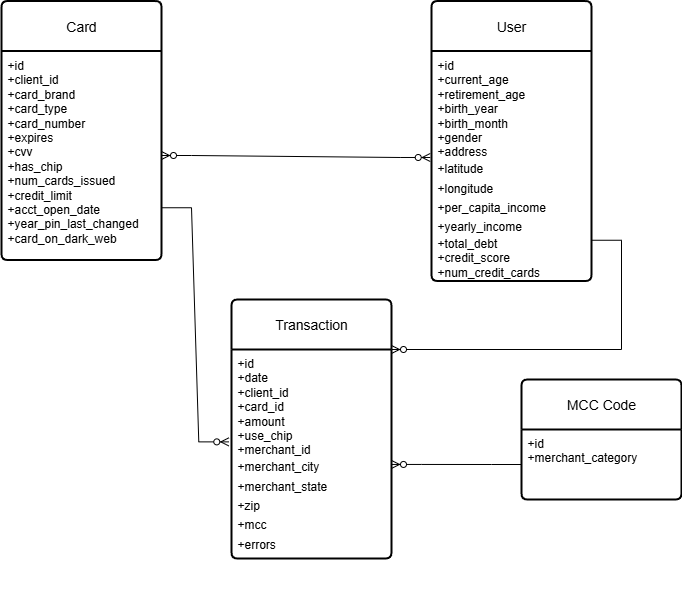

The diagram above was exported from draw.io. Its source (the exported page's mxGraphModel, read from the mxfile embedded in the PNG):
<mxGraphModel dx="786" dy="463" grid="1" gridSize="10" guides="1" tooltips="1" connect="1" arrows="1" fold="1" page="1" pageScale="1" pageWidth="850" pageHeight="1100" math="0" shadow="0">
  <root>
    <mxCell id="0" />
    <mxCell id="1" parent="0" />
    <mxCell id="eRjdxsmRgCn1IqbnVImq-1" value="Card" style="swimlane;childLayout=stackLayout;horizontal=1;startSize=50;horizontalStack=0;rounded=1;fontSize=14;fontStyle=0;strokeWidth=2;resizeParent=0;resizeLast=1;shadow=0;dashed=0;align=center;arcSize=4;whiteSpace=wrap;html=1;" vertex="1" parent="1">
      <mxGeometry x="150" y="81.5" width="160" height="259" as="geometry" />
    </mxCell>
    <mxCell id="eRjdxsmRgCn1IqbnVImq-2" value="+id&lt;br&gt;+client_id&lt;br&gt;+card_brand&lt;div&gt;+card_type&lt;div&gt;+card_number&lt;div&gt;+expires&lt;/div&gt;&lt;div&gt;+cvv&lt;div&gt;+has_chip&lt;div&gt;+num_cards_issued&lt;/div&gt;&lt;div&gt;+credit_limit&lt;/div&gt;&lt;div&gt;+acct_open_date&lt;/div&gt;&lt;div&gt;+year_pin_last_changed&lt;/div&gt;&lt;div&gt;+card_on_dark_web&amp;nbsp;&lt;br&gt;&lt;div&gt;&lt;br&gt;&lt;/div&gt;&lt;/div&gt;&lt;/div&gt;&lt;div&gt;&lt;br&gt;&lt;/div&gt;&lt;/div&gt;&lt;/div&gt;&lt;div&gt;&lt;br&gt;&lt;/div&gt;&lt;div&gt;&lt;br&gt;&lt;/div&gt;&lt;/div&gt;" style="align=left;strokeColor=none;fillColor=none;spacingLeft=4;spacingRight=4;fontSize=12;verticalAlign=top;resizable=0;rotatable=0;part=1;html=1;whiteSpace=wrap;" vertex="1" parent="eRjdxsmRgCn1IqbnVImq-1">
      <mxGeometry y="50" width="160" height="209" as="geometry" />
    </mxCell>
    <mxCell id="eRjdxsmRgCn1IqbnVImq-5" value="Transaction" style="swimlane;childLayout=stackLayout;horizontal=1;startSize=50;horizontalStack=0;rounded=1;fontSize=14;fontStyle=0;strokeWidth=2;resizeParent=0;resizeLast=1;shadow=0;dashed=0;align=center;arcSize=4;whiteSpace=wrap;html=1;" vertex="1" parent="1">
      <mxGeometry x="380" y="380" width="160" height="259" as="geometry" />
    </mxCell>
    <mxCell id="eRjdxsmRgCn1IqbnVImq-6" value="+id&lt;br&gt;+date&lt;br&gt;+client_id&lt;div&gt;+card_id&lt;div&gt;+amount&lt;div&gt;+use_chip&lt;/div&gt;&lt;div&gt;+merchant_id&lt;div&gt;&lt;table style=&quot;border-collapse:&lt;br/&gt; collapse;width:118pt&quot; width=&quot;157&quot; cellspacing=&quot;0&quot; cellpadding=&quot;0&quot; border=&quot;0&quot;&gt;&lt;tbody&gt;&lt;tr style=&quot;height:14.5pt&quot; height=&quot;19&quot;&gt;  &lt;td style=&quot;height:14.5pt;width:118pt&quot; width=&quot;157&quot; height=&quot;19&quot;&gt;+merchant_city&lt;/td&gt;&lt;/tr&gt;&lt;/tbody&gt;&lt;/table&gt;&lt;div&gt;&lt;table style=&quot;border-collapse:&lt;br/&gt; collapse;width:99pt&quot; width=&quot;132&quot; cellspacing=&quot;0&quot; cellpadding=&quot;0&quot; border=&quot;0&quot;&gt;&lt;tbody&gt;&lt;tr style=&quot;height:14.5pt&quot; height=&quot;19&quot;&gt;  &lt;td style=&quot;height:14.5pt;width:99pt&quot; width=&quot;132&quot; height=&quot;19&quot;&gt;+merchant_state&lt;/td&gt;&lt;/tr&gt;&lt;/tbody&gt;&lt;/table&gt;&lt;/div&gt;&lt;div&gt;&lt;table style=&quot;border-collapse:&lt;br/&gt; collapse;width:48pt&quot; width=&quot;64&quot; cellspacing=&quot;0&quot; cellpadding=&quot;0&quot; border=&quot;0&quot;&gt;&lt;tbody&gt;&lt;tr style=&quot;height:14.5pt&quot; height=&quot;19&quot;&gt;  &lt;td style=&quot;height:14.5pt;width:48pt&quot; width=&quot;64&quot; height=&quot;19&quot;&gt;+zip&lt;/td&gt;&lt;/tr&gt;&lt;/tbody&gt;&lt;/table&gt;&lt;/div&gt;&lt;div&gt;&lt;table style=&quot;border-collapse:&lt;br/&gt; collapse;width:48pt&quot; width=&quot;64&quot; cellspacing=&quot;0&quot; cellpadding=&quot;0&quot; border=&quot;0&quot;&gt;&lt;tbody&gt;&lt;tr style=&quot;height:14.5pt&quot; height=&quot;19&quot;&gt;  &lt;td style=&quot;height:14.5pt;width:48pt&quot; width=&quot;64&quot; height=&quot;19&quot;&gt;+mcc&lt;/td&gt;&lt;/tr&gt;&lt;/tbody&gt;&lt;/table&gt;&lt;/div&gt;&lt;div&gt;&lt;table style=&quot;border-collapse:&lt;br/&gt; collapse;width:48pt&quot; width=&quot;64&quot; cellspacing=&quot;0&quot; cellpadding=&quot;0&quot; border=&quot;0&quot;&gt;&lt;tbody&gt;&lt;tr style=&quot;height:14.5pt&quot; height=&quot;19&quot;&gt;  &lt;td style=&quot;height:14.5pt;width:48pt&quot; width=&quot;64&quot; height=&quot;19&quot;&gt;+errors&lt;/td&gt;&lt;/tr&gt;&lt;/tbody&gt;&lt;/table&gt;&lt;/div&gt;&lt;div&gt;&lt;div&gt;&lt;br&gt;&lt;/div&gt;&lt;/div&gt;&lt;/div&gt;&lt;div&gt;&lt;br&gt;&lt;/div&gt;&lt;/div&gt;&lt;/div&gt;&lt;div&gt;&lt;br&gt;&lt;/div&gt;&lt;div&gt;&lt;br&gt;&lt;/div&gt;&lt;/div&gt;" style="align=left;strokeColor=none;fillColor=none;spacingLeft=4;spacingRight=4;fontSize=12;verticalAlign=top;resizable=0;rotatable=0;part=1;html=1;whiteSpace=wrap;" vertex="1" parent="eRjdxsmRgCn1IqbnVImq-5">
      <mxGeometry y="50" width="160" height="209" as="geometry" />
    </mxCell>
    <mxCell id="eRjdxsmRgCn1IqbnVImq-7" value="User" style="swimlane;childLayout=stackLayout;horizontal=1;startSize=50;horizontalStack=0;rounded=1;fontSize=14;fontStyle=0;strokeWidth=2;resizeParent=0;resizeLast=1;shadow=0;dashed=0;align=center;arcSize=4;whiteSpace=wrap;html=1;" vertex="1" parent="1">
      <mxGeometry x="580" y="81.5" width="160" height="280" as="geometry" />
    </mxCell>
    <mxCell id="eRjdxsmRgCn1IqbnVImq-8" value="+id&lt;br&gt;+current_age&lt;br&gt;+retirement_age&lt;div&gt;+birth_year&lt;div&gt;+birth_month&lt;div&gt;+gender&lt;/div&gt;&lt;div&gt;+address&lt;div&gt;&lt;table style=&quot;border-collapse:&lt;br/&gt; collapse;width:118pt&quot; width=&quot;157&quot; cellspacing=&quot;0&quot; cellpadding=&quot;0&quot; border=&quot;0&quot;&gt;&lt;tbody&gt;&lt;tr style=&quot;height:14.5pt&quot; height=&quot;19&quot;&gt;  &lt;td style=&quot;height:14.5pt;width:118pt&quot; width=&quot;157&quot; height=&quot;19&quot;&gt;+latitude&lt;/td&gt;&lt;/tr&gt;&lt;/tbody&gt;&lt;/table&gt;&lt;div&gt;&lt;table style=&quot;border-collapse:&lt;br/&gt; collapse;width:99pt&quot; width=&quot;132&quot; cellspacing=&quot;0&quot; cellpadding=&quot;0&quot; border=&quot;0&quot;&gt;&lt;tbody&gt;&lt;tr style=&quot;height:14.5pt&quot; height=&quot;19&quot;&gt;  &lt;td style=&quot;height:14.5pt;width:99pt&quot; width=&quot;132&quot; height=&quot;19&quot;&gt;+longitude&lt;/td&gt;&lt;/tr&gt;&lt;/tbody&gt;&lt;/table&gt;&lt;/div&gt;&lt;div&gt;&lt;table style=&quot;border-collapse:&lt;br/&gt; collapse;width:48pt&quot; width=&quot;64&quot; cellspacing=&quot;0&quot; cellpadding=&quot;0&quot; border=&quot;0&quot;&gt;&lt;tbody&gt;&lt;tr style=&quot;height:14.5pt&quot; height=&quot;19&quot;&gt;  &lt;td style=&quot;height:14.5pt;width:48pt&quot; width=&quot;64&quot; height=&quot;19&quot;&gt;+per_capita_income&lt;/td&gt;&lt;/tr&gt;&lt;/tbody&gt;&lt;/table&gt;&lt;/div&gt;&lt;div&gt;&lt;table style=&quot;border-collapse:&lt;br/&gt; collapse;width:48pt&quot; width=&quot;64&quot; cellspacing=&quot;0&quot; cellpadding=&quot;0&quot; border=&quot;0&quot;&gt;&lt;tbody&gt;&lt;tr style=&quot;height:14.5pt&quot; height=&quot;19&quot;&gt;  &lt;td style=&quot;height:14.5pt;width:48pt&quot; width=&quot;64&quot; height=&quot;19&quot;&gt;+yearly_income&lt;/td&gt;&lt;/tr&gt;&lt;/tbody&gt;&lt;/table&gt;&lt;/div&gt;&lt;div&gt;&lt;table style=&quot;border-collapse:&lt;br/&gt; collapse;width:48pt&quot; width=&quot;64&quot; cellspacing=&quot;0&quot; cellpadding=&quot;0&quot; border=&quot;0&quot;&gt;&lt;tbody&gt;&lt;tr style=&quot;height:14.5pt&quot; height=&quot;19&quot;&gt;  &lt;td style=&quot;height:14.5pt;width:48pt&quot; width=&quot;64&quot; height=&quot;19&quot;&gt;+total_debt&lt;br&gt;+credit_score&lt;br&gt;+num_credit_cards&lt;/td&gt;&lt;/tr&gt;&lt;/tbody&gt;&lt;/table&gt;&lt;/div&gt;&lt;div&gt;&lt;div&gt;&lt;br&gt;&lt;/div&gt;&lt;/div&gt;&lt;/div&gt;&lt;div&gt;&lt;br&gt;&lt;/div&gt;&lt;/div&gt;&lt;/div&gt;&lt;div&gt;&lt;br&gt;&lt;/div&gt;&lt;div&gt;&lt;br&gt;&lt;/div&gt;&lt;/div&gt;" style="align=left;strokeColor=none;fillColor=none;spacingLeft=4;spacingRight=4;fontSize=12;verticalAlign=top;resizable=0;rotatable=0;part=1;html=1;whiteSpace=wrap;" vertex="1" parent="eRjdxsmRgCn1IqbnVImq-7">
      <mxGeometry y="50" width="160" height="230" as="geometry" />
    </mxCell>
    <mxCell id="eRjdxsmRgCn1IqbnVImq-10" value="MCC Code" style="swimlane;childLayout=stackLayout;horizontal=1;startSize=50;horizontalStack=0;rounded=1;fontSize=14;fontStyle=0;strokeWidth=2;resizeParent=0;resizeLast=1;shadow=0;dashed=0;align=center;arcSize=4;whiteSpace=wrap;html=1;" vertex="1" parent="1">
      <mxGeometry x="670" y="460" width="160" height="120" as="geometry" />
    </mxCell>
    <mxCell id="eRjdxsmRgCn1IqbnVImq-11" value="+id&lt;br&gt;+merchant_category&lt;div&gt;&lt;br&gt;&lt;/div&gt;" style="align=left;strokeColor=none;fillColor=none;spacingLeft=4;spacingRight=4;fontSize=12;verticalAlign=top;resizable=0;rotatable=0;part=1;html=1;whiteSpace=wrap;" vertex="1" parent="eRjdxsmRgCn1IqbnVImq-10">
      <mxGeometry y="50" width="160" height="70" as="geometry" />
    </mxCell>
    <mxCell id="eRjdxsmRgCn1IqbnVImq-16" value="" style="edgeStyle=entityRelationEdgeStyle;fontSize=12;html=1;endArrow=ERzeroToMany;endFill=1;startArrow=ERzeroToMany;rounded=0;entryX=-0.008;entryY=0.463;entryDx=0;entryDy=0;exitX=1;exitY=0.5;exitDx=0;exitDy=0;entryPerimeter=0;" edge="1" parent="1" source="eRjdxsmRgCn1IqbnVImq-2" target="eRjdxsmRgCn1IqbnVImq-8">
      <mxGeometry width="100" height="100" relative="1" as="geometry">
        <mxPoint x="350" y="240" as="sourcePoint" />
        <mxPoint x="450" y="140" as="targetPoint" />
      </mxGeometry>
    </mxCell>
    <mxCell id="eRjdxsmRgCn1IqbnVImq-19" value="" style="edgeStyle=entityRelationEdgeStyle;fontSize=12;html=1;endArrow=ERzeroToMany;endFill=1;rounded=0;entryX=-0.017;entryY=0.442;entryDx=0;entryDy=0;entryPerimeter=0;exitX=1;exitY=0.75;exitDx=0;exitDy=0;" edge="1" parent="1" source="eRjdxsmRgCn1IqbnVImq-2" target="eRjdxsmRgCn1IqbnVImq-6">
      <mxGeometry width="100" height="100" relative="1" as="geometry">
        <mxPoint x="310" y="290" as="sourcePoint" />
        <mxPoint x="380" y="544" as="targetPoint" />
        <Array as="points">
          <mxPoint x="260" y="644" />
          <mxPoint x="370" y="550" />
        </Array>
      </mxGeometry>
    </mxCell>
    <mxCell id="eRjdxsmRgCn1IqbnVImq-21" value="" style="edgeStyle=entityRelationEdgeStyle;fontSize=12;html=1;endArrow=ERzeroToMany;endFill=1;rounded=0;exitX=1.021;exitY=0.567;exitDx=0;exitDy=0;exitPerimeter=0;entryX=1;entryY=0;entryDx=0;entryDy=0;" edge="1" parent="1" target="eRjdxsmRgCn1IqbnVImq-6">
      <mxGeometry width="100" height="100" relative="1" as="geometry">
        <mxPoint x="739.9999999999999" y="320.75" as="sourcePoint" />
        <mxPoint x="660" y="630" as="targetPoint" />
        <Array as="points">
          <mxPoint x="696.64" y="489.34000000000003" />
          <mxPoint x="666.64" y="479.34000000000003" />
          <mxPoint x="646.64" y="479.34000000000003" />
        </Array>
      </mxGeometry>
    </mxCell>
    <mxCell id="eRjdxsmRgCn1IqbnVImq-28" value="" style="edgeStyle=entityRelationEdgeStyle;fontSize=12;html=1;endArrow=ERzeroToMany;endFill=1;rounded=0;entryX=1;entryY=0.55;entryDx=0;entryDy=0;entryPerimeter=0;exitX=0;exitY=0.5;exitDx=0;exitDy=0;" edge="1" parent="1" source="eRjdxsmRgCn1IqbnVImq-11" target="eRjdxsmRgCn1IqbnVImq-6">
      <mxGeometry width="100" height="100" relative="1" as="geometry">
        <mxPoint x="770" y="530" as="sourcePoint" />
        <mxPoint x="610" y="520" as="targetPoint" />
      </mxGeometry>
    </mxCell>
  </root>
</mxGraphModel>